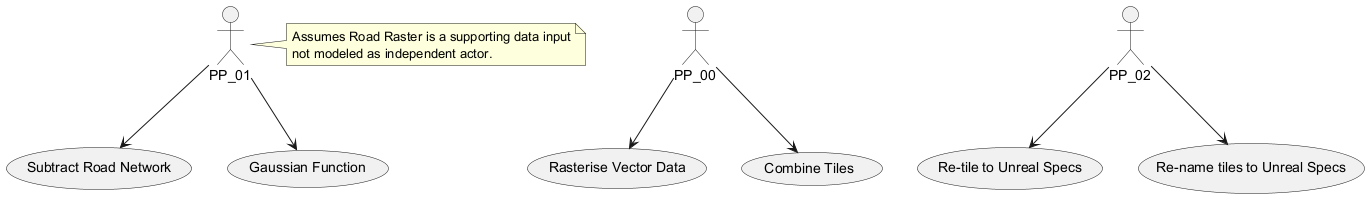

The diagram above was rendered by PlantUML. Its source (embedded in the PNG):
@startuml
actor "PP_00"
actor "PP_01"
actor "PP_02"

usecase "Rasterise Vector Data"
usecase "Combine Tiles"
usecase "Subtract Road Network"
usecase "Gaussian Function"
usecase "Re-tile to Unreal Specs"
usecase "Re-name tiles to Unreal Specs"

PP_00 --> "Rasterise Vector Data"
PP_00 --> "Combine Tiles"

PP_01 --> "Subtract Road Network"
PP_01 --> "Gaussian Function"

PP_02 --> "Re-tile to Unreal Specs"
PP_02 --> "Re-name tiles to Unreal Specs"

note right of PP_01
Assumes Road Raster is a supporting data input
not modeled as independent actor.
end note
@enduml